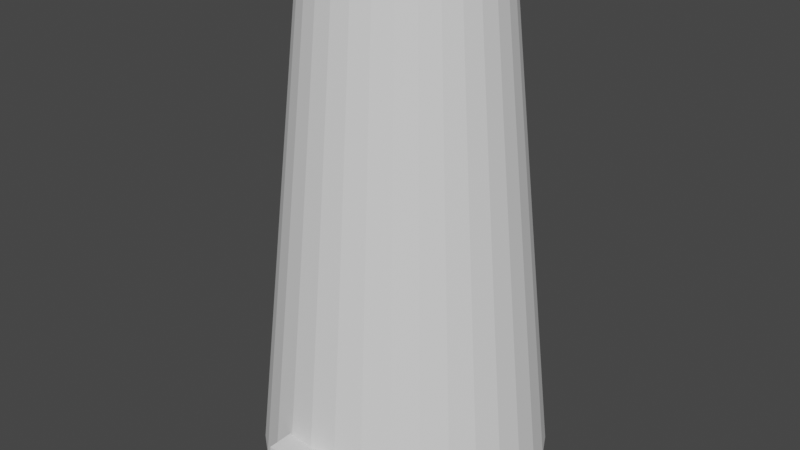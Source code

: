 # Source: WB_Lighthouse01.blend  (saved by Blender 3.2.14; exported with 4.5.12 LTS)
import bpy
from mathutils import Matrix  # noqa: F401  (used for matrix-valued properties, if any)

bpy.ops.wm.read_factory_settings(use_empty=True)
scene = bpy.context.scene
scene.name = 'Scene'

# ---- collections
col_collection = bpy.data.collections.new('Collection'); scene.collection.children.link(col_collection)

# ---- world
world_world = bpy.data.worlds.new('World'); scene.world = world_world
world_world.use_nodes = True; world_world.node_tree.nodes.clear()
_N = world_world.node_tree.nodes; _L = world_world.node_tree.links
n0 = _N.new('ShaderNodeOutputWorld'); n0.name = 'World Output'; n0.location = (300, 300)
n1 = _N.new('ShaderNodeBackground'); n1.name = 'Background'; n1.location = (10, 300)
n1.inputs[0].default_value = (0.05088, 0.05088, 0.05088, 1.0)
_L.new(n1.outputs[0], n0.inputs[0])
n0.is_active_output = True
world_world.color = (0.05088, 0.05088, 0.05088)
world_world.use_sun_shadow = False
world_world.sun_shadow_jitter_overblur = 0.0

# ---- meshes
me_cylinder_002 = bpy.data.meshes.new('Cylinder.002')
me_cylinder_002.from_pydata([(0.0, 1.0, -1.0), (-1.85e-08, 0.647, 26.0), (0.1951, 0.9808, -1.0), (0.1262, 0.6346, 26.0), (0.3827, 0.9239, -1.0), (0.2476, 0.5978, 26.0), (0.5556, 0.8315, -1.0), (0.3595, 0.538, 26.0), (0.7071, 0.7071, -1.0), (0.4575, 0.4575, 26.0), (0.8315, 0.5556, -1.0), (0.538, 0.3595, 26.0), (0.9239, 0.3827, -1.0), (0.5978, 0.2476, 26.0), (0.9808, 0.1951, -1.0), (0.6346, 0.1262, 26.0), (1.0, -4.371e-08, -1.0), (0.647, -3.607e-08, 26.0), (0.9808, -0.1951, -1.0), (0.6346, -0.1262, 26.0), (0.9239, -0.3827, -1.0), (0.5978, -0.2476, 26.0), (0.8315, -0.5556, -1.0), (0.538, -0.3595, 26.0), (0.7071, -0.7071, -1.0), (0.4575, -0.4575, 26.0), (0.5556, -0.8315, -1.0), (0.3595, -0.538, 26.0), (0.3827, -0.9239, -1.0), (0.2476, -0.5978, 26.0), (0.1951, -0.9808, -1.0), (0.1262, -0.6346, 26.0), (-8.742e-08, -1.0, -1.0), (-7.506e-08, -0.647, 26.0), (-0.1951, -0.9808, -1.0), (-0.1262, -0.6346, 26.0), (-0.3827, -0.9239, -1.0), (-0.2476, -0.5978, 26.0), (-0.5556, -0.8315, -1.0), (-0.3595, -0.538, 26.0), (-0.7071, -0.7071, -1.0), (-0.4575, -0.4575, 26.0), (-0.8315, -0.5556, -1.0), (-0.538, -0.3595, 26.0), (-0.9239, -0.3827, -1.0), (-0.5978, -0.2476, 26.0), (-0.9808, -0.1951, -1.0), (-0.6346, -0.1262, 26.0), (-1.0, 1.192e-08, -1.0), (-0.647, -7.359e-11, 26.0), (-0.9808, 0.1951, -1.0), (-0.6346, 0.1262, 26.0), (-0.9239, 0.3827, -1.0), (-0.5978, 0.2476, 26.0), (-0.8315, 0.5556, -1.0), (-0.538, 0.3595, 26.0), (-0.7071, 0.7071, -1.0), (-0.4575, 0.4575, 26.0), (-0.5556, 0.8315, -1.0), (-0.3595, 0.538, 26.0), (-0.3827, 0.9239, -1.0), (-0.2476, 0.5978, 26.0), (-0.1951, 0.9808, -1.0), (-0.1262, 0.6346, 26.0)], [], [(0, 1, 3, 2), (2, 3, 5, 4), (4, 5, 7, 6), (6, 7, 9, 8), (8, 9, 11, 10), (10, 11, 13, 12), (12, 13, 15, 14), (14, 15, 17, 16), (16, 17, 19, 18), (18, 19, 21, 20), (20, 21, 23, 22), (22, 23, 25, 24), (24, 25, 27, 26), (26, 27, 29, 28), (28, 29, 31, 30), (30, 31, 33, 32), (32, 33, 35, 34), (34, 35, 37, 36), (36, 37, 39, 38), (38, 39, 41, 40), (40, 41, 43, 42), (42, 43, 45, 44), (44, 45, 47, 46), (46, 47, 49, 48), (48, 49, 51, 50), (50, 51, 53, 52), (52, 53, 55, 54), (54, 55, 57, 56), (56, 57, 59, 58), (58, 59, 61, 60), (3, 1, 63, 61, 59, 57, 55, 53, 51, 49, 47, 45, 43, 41, 39, 37, 35, 33, 31, 29, 27, 25, 23, 21, 19, 17, 15, 13, 11, 9, 7, 5), (60, 61, 63, 62), (62, 63, 1, 0), (0, 2, 4, 6, 8, 10, 12, 14, 16, 18, 20, 22, 24, 26, 28, 30, 32, 34, 36, 38, 40, 42, 44, 46, 48, 50, 52, 54, 56, 58, 60, 62)])
_uv = me_cylinder_002.uv_layers.new(name='UVMap')
_uv.uv.foreach_set('vector', [1.0, 0.5, 1.0, 1.0, 0.9688, 1.0, 0.9688, 0.5, 0.9688, 0.5, 0.9688, 1.0, 0.9375, 1.0, 0.9375, 0.5, 0.9375, 0.5, 0.9375, 1.0, 0.9062, 1.0, 0.9062, 0.5, 0.9062, 0.5, 0.9062, 1.0, 0.875, 1.0, 0.875, 0.5, 0.875, 0.5, 0.875, 1.0, 0.8438, 1.0, 0.8438, 0.5, 0.8438, 0.5, 0.8438, 1.0, 0.8125, 1.0, 0.8125, 0.5, 0.8125, 0.5, 0.8125, 1.0, 0.7812, 1.0, 0.7812, 0.5, 0.7812, 0.5, 0.7812, 1.0, 0.75, 1.0, 0.75, 0.5, 0.75, 0.5, 0.75, 1.0, 0.7188, 1.0, 0.7188, 0.5, 0.7188, 0.5, 0.7188, 1.0, 0.6875, 1.0, 0.6875, 0.5, 0.6875, 0.5, 0.6875, 1.0, 0.6562, 1.0, 0.6562, 0.5, 0.6562, 0.5, 0.6562, 1.0, 0.625, 1.0, 0.625, 0.5, 0.625, 0.5, 0.625, 1.0, 0.5938, 1.0, 0.5938, 0.5, 0.5938, 0.5, 0.5938, 1.0, 0.5625, 1.0, 0.5625, 0.5, 0.5625, 0.5, 0.5625, 1.0, 0.5312, 1.0, 0.5312, 0.5, 0.5312, 0.5, 0.5312, 1.0, 0.5, 1.0, 0.5, 0.5, 0.5, 0.5, 0.5, 1.0, 0.4688, 1.0, 0.4688, 0.5, 0.4688, 0.5, 0.4688, 1.0, 0.4375, 1.0, 0.4375, 0.5, 0.4375, 0.5, 0.4375, 1.0, 0.4062, 1.0, 0.4062, 0.5, 0.4062, 0.5, 0.4062, 1.0, 0.375, 1.0, 0.375, 0.5, 0.375, 0.5, 0.375, 1.0, 0.3438, 1.0, 0.3438, 0.5, 0.3438, 0.5, 0.3438, 1.0, 0.3125, 1.0, 0.3125, 0.5, 0.3125, 0.5, 0.3125, 1.0, 0.2812, 1.0, 0.2812, 0.5, 0.2812, 0.5, 0.2812, 1.0, 0.25, 1.0, 0.25, 0.5, 0.25, 0.5, 0.25, 1.0, 0.2188, 1.0, 0.2188, 0.5, 0.2188, 0.5, 0.2188, 1.0, 0.1875, 1.0, 0.1875, 0.5, 0.1875, 0.5, 0.1875, 1.0, 0.1562, 1.0, 0.1562, 0.5, 0.1562, 0.5, 0.1562, 1.0, 0.125, 1.0, 0.125, 0.5, 0.125, 0.5, 0.125, 1.0, 0.09375, 1.0, 0.09375, 0.5, 0.09375, 0.5, 0.09375, 1.0, 0.0625, 1.0, 0.0625, 0.5, 0.2968, 0.4854, 0.25, 0.49, 0.2032, 0.4854, 0.1582, 0.4717, 0.1167, 0.4496, 0.08029, 0.4197, 0.05045, 0.3833, 0.02827, 0.3418, 0.01461, 0.2968, 0.01, 0.25, 0.01461, 0.2032, 0.02827, 0.1582, 0.05045, 0.1167, 0.08029, 0.08029, 0.1167, 0.05045, 0.1582, 0.02827, 0.2032, 0.01461, 0.25, 0.01, 0.2968, 0.01461, 0.3418, 0.02827, 0.3833, 0.05045, 0.4197, 0.08029, 0.4496, 0.1167, 0.4717, 0.1582, 0.4854, 0.2032, 0.49, 0.25, 0.4854, 0.2968, 0.4717, 0.3418, 0.4496, 0.3833, 0.4197, 0.4197, 0.3833, 0.4496, 0.3418, 0.4717, 0.0625, 0.5, 0.0625, 1.0, 0.03125, 1.0, 0.03125, 0.5, 0.03125, 0.5, 0.03125, 1.0, 0.0, 1.0, 0.0, 0.5, 0.75, 0.49, 0.7968, 0.4854, 0.8418, 0.4717, 0.8833, 0.4496, 0.9197, 0.4197, 0.9496, 0.3833, 0.9717, 0.3418, 0.9854, 0.2968, 0.99, 0.25, 0.9854, 0.2032, 0.9717, 0.1582, 0.9496, 0.1167, 0.9197, 0.08029, 0.8833, 0.05045, 0.8418, 0.02827, 0.7968, 0.01461, 0.75, 0.01, 0.7032, 0.01461, 0.6582, 0.02827, 0.6167, 0.05045, 0.5803, 0.08029, 0.5504, 0.1167, 0.5283, 0.1582, 0.5146, 0.2032, 0.51, 0.25, 0.5146, 0.2968, 0.5283, 0.3418, 0.5504, 0.3833, 0.5803, 0.4197, 0.6167, 0.4496, 0.6582, 0.4717, 0.7032, 0.4854])
me_cylinder_002.update()
me_cylinder_003 = bpy.data.meshes.new('Cylinder.003')
me_cylinder_003.from_pydata([(0.0, 1.0, -1.0), (-1.85e-08, 0.647, 26.0), (0.1951, 0.9808, -1.0), (0.1262, 0.6346, 26.0), (0.3827, 0.9239, -1.0), (0.2476, 0.5978, 26.0), (0.5556, 0.8315, -1.0), (0.3595, 0.538, 26.0), (0.7071, 0.7071, -1.0), (0.4575, 0.4575, 26.0), (0.8315, 0.5556, -1.0), (0.538, 0.3595, 26.0), (0.9239, 0.3827, -1.0), (0.5978, 0.2476, 26.0), (0.9808, 0.1951, -1.0), (0.6346, 0.1262, 26.0), (1.0, -4.371e-08, -1.0), (0.647, -3.607e-08, 26.0), (0.9808, -0.1951, -1.0), (0.6346, -0.1262, 26.0), (0.9239, -0.3827, -1.0), (0.5978, -0.2476, 26.0), (0.8315, -0.5556, -1.0), (0.538, -0.3595, 26.0), (0.7071, -0.7071, -1.0), (0.4575, -0.4575, 26.0), (0.5556, -0.8315, -1.0), (0.3595, -0.538, 26.0), (0.3827, -0.9239, -1.0), (0.2476, -0.5978, 26.0), (0.1951, -0.9808, -1.0), (0.1262, -0.6346, 26.0), (-8.742e-08, -1.0, -1.0), (-7.506e-08, -0.647, 26.0), (-0.1951, -0.9808, -1.0), (-0.1262, -0.6346, 26.0), (-0.3827, -0.9239, -1.0), (-0.2476, -0.5978, 26.0), (-0.5556, -0.8315, -1.0), (-0.3595, -0.538, 26.0), (-0.7071, -0.7071, -1.0), (-0.4575, -0.4575, 26.0), (-0.8315, -0.5556, -1.0), (-0.538, -0.3595, 26.0), (-0.9239, -0.3827, -1.0), (-0.5978, -0.2476, 26.0), (-0.9808, -0.1951, -1.0), (-0.6346, -0.1262, 26.0), (-1.0, 1.192e-08, -1.0), (-0.647, -7.359e-11, 26.0), (-0.9808, 0.1951, -1.0), (-0.6346, 0.1262, 26.0), (-0.9239, 0.3827, -1.0), (-0.5978, 0.2476, 26.0), (-0.8315, 0.5556, -1.0), (-0.538, 0.3595, 26.0), (-0.7071, 0.7071, -1.0), (-0.4575, 0.4575, 26.0), (-0.5556, 0.8315, -1.0), (-0.3595, 0.538, 26.0), (-0.3827, 0.9239, -1.0), (-0.2476, 0.5978, 26.0), (-0.1951, 0.9808, -1.0), (-0.1262, 0.6346, 26.0)], [], [(0, 1, 3, 2), (2, 3, 5, 4), (4, 5, 7, 6), (6, 7, 9, 8), (8, 9, 11, 10), (10, 11, 13, 12), (12, 13, 15, 14), (14, 15, 17, 16), (16, 17, 19, 18), (18, 19, 21, 20), (20, 21, 23, 22), (22, 23, 25, 24), (24, 25, 27, 26), (26, 27, 29, 28), (28, 29, 31, 30), (30, 31, 33, 32), (32, 33, 35, 34), (34, 35, 37, 36), (36, 37, 39, 38), (38, 39, 41, 40), (40, 41, 43, 42), (42, 43, 45, 44), (44, 45, 47, 46), (46, 47, 49, 48), (48, 49, 51, 50), (50, 51, 53, 52), (52, 53, 55, 54), (54, 55, 57, 56), (56, 57, 59, 58), (58, 59, 61, 60), (3, 1, 63, 61, 59, 57, 55, 53, 51, 49, 47, 45, 43, 41, 39, 37, 35, 33, 31, 29, 27, 25, 23, 21, 19, 17, 15, 13, 11, 9, 7, 5), (60, 61, 63, 62), (62, 63, 1, 0), (0, 2, 4, 6, 8, 10, 12, 14, 16, 18, 20, 22, 24, 26, 28, 30, 32, 34, 36, 38, 40, 42, 44, 46, 48, 50, 52, 54, 56, 58, 60, 62)])
_uv = me_cylinder_003.uv_layers.new(name='UVMap')
_uv.uv.foreach_set('vector', [1.0, 0.5, 1.0, 1.0, 0.9688, 1.0, 0.9688, 0.5, 0.9688, 0.5, 0.9688, 1.0, 0.9375, 1.0, 0.9375, 0.5, 0.9375, 0.5, 0.9375, 1.0, 0.9062, 1.0, 0.9062, 0.5, 0.9062, 0.5, 0.9062, 1.0, 0.875, 1.0, 0.875, 0.5, 0.875, 0.5, 0.875, 1.0, 0.8438, 1.0, 0.8438, 0.5, 0.8438, 0.5, 0.8438, 1.0, 0.8125, 1.0, 0.8125, 0.5, 0.8125, 0.5, 0.8125, 1.0, 0.7812, 1.0, 0.7812, 0.5, 0.7812, 0.5, 0.7812, 1.0, 0.75, 1.0, 0.75, 0.5, 0.75, 0.5, 0.75, 1.0, 0.7188, 1.0, 0.7188, 0.5, 0.7188, 0.5, 0.7188, 1.0, 0.6875, 1.0, 0.6875, 0.5, 0.6875, 0.5, 0.6875, 1.0, 0.6562, 1.0, 0.6562, 0.5, 0.6562, 0.5, 0.6562, 1.0, 0.625, 1.0, 0.625, 0.5, 0.625, 0.5, 0.625, 1.0, 0.5938, 1.0, 0.5938, 0.5, 0.5938, 0.5, 0.5938, 1.0, 0.5625, 1.0, 0.5625, 0.5, 0.5625, 0.5, 0.5625, 1.0, 0.5312, 1.0, 0.5312, 0.5, 0.5312, 0.5, 0.5312, 1.0, 0.5, 1.0, 0.5, 0.5, 0.5, 0.5, 0.5, 1.0, 0.4688, 1.0, 0.4688, 0.5, 0.4688, 0.5, 0.4688, 1.0, 0.4375, 1.0, 0.4375, 0.5, 0.4375, 0.5, 0.4375, 1.0, 0.4062, 1.0, 0.4062, 0.5, 0.4062, 0.5, 0.4062, 1.0, 0.375, 1.0, 0.375, 0.5, 0.375, 0.5, 0.375, 1.0, 0.3438, 1.0, 0.3438, 0.5, 0.3438, 0.5, 0.3438, 1.0, 0.3125, 1.0, 0.3125, 0.5, 0.3125, 0.5, 0.3125, 1.0, 0.2812, 1.0, 0.2812, 0.5, 0.2812, 0.5, 0.2812, 1.0, 0.25, 1.0, 0.25, 0.5, 0.25, 0.5, 0.25, 1.0, 0.2188, 1.0, 0.2188, 0.5, 0.2188, 0.5, 0.2188, 1.0, 0.1875, 1.0, 0.1875, 0.5, 0.1875, 0.5, 0.1875, 1.0, 0.1562, 1.0, 0.1562, 0.5, 0.1562, 0.5, 0.1562, 1.0, 0.125, 1.0, 0.125, 0.5, 0.125, 0.5, 0.125, 1.0, 0.09375, 1.0, 0.09375, 0.5, 0.09375, 0.5, 0.09375, 1.0, 0.0625, 1.0, 0.0625, 0.5, 0.2968, 0.4854, 0.25, 0.49, 0.2032, 0.4854, 0.1582, 0.4717, 0.1167, 0.4496, 0.08029, 0.4197, 0.05045, 0.3833, 0.02827, 0.3418, 0.01461, 0.2968, 0.01, 0.25, 0.01461, 0.2032, 0.02827, 0.1582, 0.05045, 0.1167, 0.08029, 0.08029, 0.1167, 0.05045, 0.1582, 0.02827, 0.2032, 0.01461, 0.25, 0.01, 0.2968, 0.01461, 0.3418, 0.02827, 0.3833, 0.05045, 0.4197, 0.08029, 0.4496, 0.1167, 0.4717, 0.1582, 0.4854, 0.2032, 0.49, 0.25, 0.4854, 0.2968, 0.4717, 0.3418, 0.4496, 0.3833, 0.4197, 0.4197, 0.3833, 0.4496, 0.3418, 0.4717, 0.0625, 0.5, 0.0625, 1.0, 0.03125, 1.0, 0.03125, 0.5, 0.03125, 0.5, 0.03125, 1.0, 0.0, 1.0, 0.0, 0.5, 0.75, 0.49, 0.7968, 0.4854, 0.8418, 0.4717, 0.8833, 0.4496, 0.9197, 0.4197, 0.9496, 0.3833, 0.9717, 0.3418, 0.9854, 0.2968, 0.99, 0.25, 0.9854, 0.2032, 0.9717, 0.1582, 0.9496, 0.1167, 0.9197, 0.08029, 0.8833, 0.05045, 0.8418, 0.02827, 0.7968, 0.01461, 0.75, 0.01, 0.7032, 0.01461, 0.6582, 0.02827, 0.6167, 0.05045, 0.5803, 0.08029, 0.5504, 0.1167, 0.5283, 0.1582, 0.5146, 0.2032, 0.51, 0.25, 0.5146, 0.2968, 0.5283, 0.3418, 0.5504, 0.3833, 0.5803, 0.4197, 0.6167, 0.4496, 0.6582, 0.4717, 0.7032, 0.4854])
me_cylinder_003.update()
me_cube_002 = bpy.data.meshes.new('Cube.002')
me_cube_002.from_pydata([(-1.668, -1.668, -1.668), (-1.668, -1.668, 1.668), (-1.668, 1.668, -1.668), (-1.668, 1.668, 1.668), (1.668, -1.668, -1.668), (1.668, -1.668, 1.668), (1.668, 1.668, -1.668), (1.668, 1.668, 1.668)], [], [(0, 1, 3, 2), (2, 3, 7, 6), (6, 7, 5, 4), (4, 5, 1, 0), (2, 6, 4, 0), (7, 3, 1, 5)])
_uv = me_cube_002.uv_layers.new(name='UVMap')
_uv.uv.foreach_set('vector', [0.375, 0.0, 0.625, 0.0, 0.625, 0.25, 0.375, 0.25, 0.375, 0.25, 0.625, 0.25, 0.625, 0.5, 0.375, 0.5, 0.375, 0.5, 0.625, 0.5, 0.625, 0.75, 0.375, 0.75, 0.375, 0.75, 0.625, 0.75, 0.625, 1.0, 0.375, 1.0, 0.125, 0.5, 0.375, 0.5, 0.375, 0.75, 0.125, 0.75, 0.625, 0.5, 0.875, 0.5, 0.875, 0.75, 0.625, 0.75])
me_cube_002.update()

# ---- objects
ob_cylinder = bpy.data.objects.new('Cylinder', me_cylinder_002)
ob_hollow = bpy.data.objects.new('Hollow', me_cylinder_003)
ob_cube = bpy.data.objects.new('Cube', me_cube_002)

# ---- transforms, parenting, visibility, modifiers, constraints
ob_cylinder.location = (0.0, 0.0, 1.0)
ob_cylinder.scale = (-8.103, -8.103, 1.0)
_m = ob_cylinder.modifiers.new('Boolean', 'BOOLEAN')
_m.object = ob_hollow
_m = ob_cylinder.modifiers.new('Boolean.001', 'BOOLEAN')
_m.object = ob_cube
ob_hollow.location = (0.0, 0.0, 1.0)
ob_hollow.scale = (-6.762, -6.762, 1.0)
ob_cube.location = (0.0, -7.399, 1.599)

# ---- collection membership
col_collection.objects.link(ob_cylinder)
col_collection.objects.link(ob_hollow)
col_collection.objects.link(ob_cube)

# ---- scene / render settings (as saved in the file)
scene.frame_start = 1; scene.frame_end = 250; scene.frame_set(1)
scene.render.engine = 'BLENDER_EEVEE_NEXT'
scene.cycles.sampling_pattern = 'TABULATED_SOBOL'
scene.cycles.use_light_tree = False
scene.view_settings.view_transform = 'Filmic'
bpy.context.view_layer.update()

# ---- added for rendering (the .blend has no active camera and no usable light): camera, sun
cam_auto = bpy.data.cameras.new('AutoCamera')
cam_auto.lens = 50.0
cam_auto.sensor_width = 36.0
cam_auto.clip_end = 1000.0
ob_auto_camera = bpy.data.objects.new('AutoCamera', cam_auto)
scene.collection.objects.link(ob_auto_camera)
ob_auto_camera.location = (33.233, -40.361, 40.0519)
ob_auto_camera.rotation_euler = (1.09748, -7.21219e-08, 0.694738)
scene.camera = ob_auto_camera
light_auto_sun = bpy.data.lights.new('AutoSun', 'SUN')
light_auto_sun.energy = 3.0
light_auto_sun.angle = 0.0523599
ob_auto_sun = bpy.data.objects.new('AutoSun', light_auto_sun)
scene.collection.objects.link(ob_auto_sun)
ob_auto_sun.rotation_euler = (0.872665, 0.174533, 0.523599)
bpy.context.view_layer.update()
